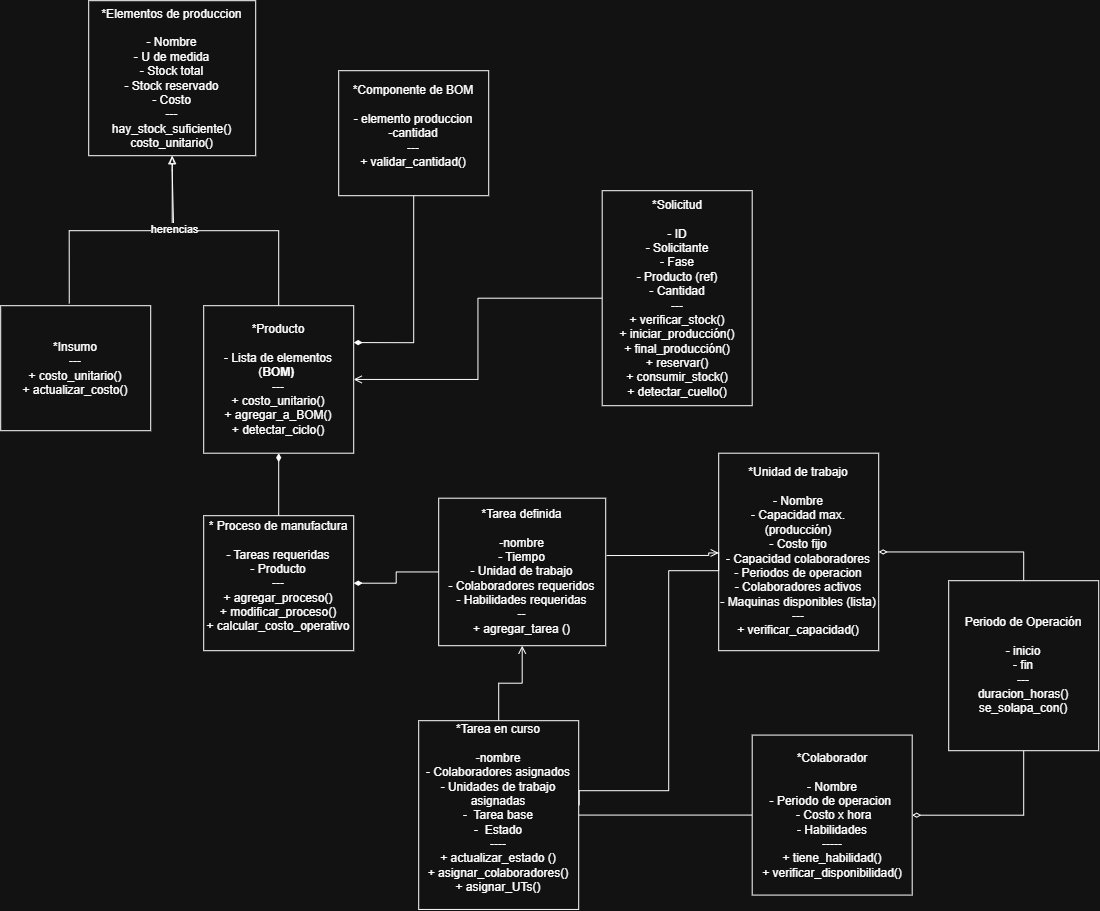

The diagram above was exported from draw.io. Its source (the exported page's mxGraphModel, read from the mxfile embedded in the PNG):
<mxGraphModel dx="1935" dy="1043" grid="1" gridSize="10" guides="1" tooltips="1" connect="1" arrows="1" fold="1" page="1" pageScale="1" pageWidth="850" pageHeight="1100" math="0" shadow="0">
  <root>
    <mxCell id="0" />
    <mxCell id="1" parent="0" />
    <mxCell id="B5g8NXMGM2Qqg1VULEyI-7" edge="1" parent="1" source="B5g8NXMGM2Qqg1VULEyI-1" style="edgeStyle=orthogonalEdgeStyle;rounded=0;orthogonalLoop=1;jettySize=auto;html=1;exitX=0.5;exitY=1;exitDx=0;exitDy=0;entryX=0.5;entryY=0;entryDx=0;entryDy=0;endArrow=none;endFill=0;startArrow=block;startFill=0;" target="B5g8NXMGM2Qqg1VULEyI-3">
      <mxGeometry relative="1" as="geometry">
        <Array as="points">
          <mxPoint x="613.5" y="210" />
          <mxPoint x="615" y="210" />
          <mxPoint x="615" y="270" />
          <mxPoint x="720" y="270" />
        </Array>
      </mxGeometry>
    </mxCell>
    <mxCell id="B5g8NXMGM2Qqg1VULEyI-1" parent="1" style="rounded=0;whiteSpace=wrap;html=1;" value="*Elementos de produccion&lt;div&gt;&lt;br&gt;- Nombre&lt;div&gt;- U de medida&lt;/div&gt;&lt;/div&gt;&lt;div&gt;- Stock total&lt;/div&gt;&lt;div&gt;- Stock reservado&lt;/div&gt;&lt;div&gt;- Costo&lt;/div&gt;&lt;div&gt;---&lt;/div&gt;&lt;div&gt;hay_stock_suficiente()&lt;/div&gt;&lt;div&gt;costo_unitario()&lt;/div&gt;" vertex="1">
      <mxGeometry height="155" width="167" x="530" y="40" as="geometry" />
    </mxCell>
    <mxCell id="B5g8NXMGM2Qqg1VULEyI-14" edge="1" parent="1" source="B5g8NXMGM2Qqg1VULEyI-3" style="edgeStyle=orthogonalEdgeStyle;rounded=0;orthogonalLoop=1;jettySize=auto;html=1;exitX=0.5;exitY=1;exitDx=0;exitDy=0;entryX=0.5;entryY=0;entryDx=0;entryDy=0;endArrow=none;endFill=0;startArrow=diamondThin;startFill=1;" target="B5g8NXMGM2Qqg1VULEyI-13">
      <mxGeometry relative="1" as="geometry" />
    </mxCell>
    <mxCell id="B5g8NXMGM2Qqg1VULEyI-3" parent="1" style="rounded=0;whiteSpace=wrap;html=1;" value="*Producto&lt;div&gt;&lt;br&gt;&lt;/div&gt;&lt;div&gt;- Lista de elementos (&lt;b&gt;BOM)&amp;nbsp;&lt;/b&gt;&lt;/div&gt;&lt;div&gt;&lt;span style=&quot;background-color: transparent; color: light-dark(rgb(0, 0, 0), rgb(255, 255, 255));&quot;&gt;---&lt;/span&gt;&lt;/div&gt;&lt;div&gt;+ costo_unitario()&lt;/div&gt;&lt;div&gt;+ agregar_a_BOM()&lt;/div&gt;&lt;div&gt;+ detectar_ciclo()&lt;/div&gt;" vertex="1">
      <mxGeometry height="147.5" width="150" x="645" y="345" as="geometry" />
    </mxCell>
    <mxCell id="B5g8NXMGM2Qqg1VULEyI-4" parent="1" style="rounded=0;whiteSpace=wrap;html=1;" value="*Insumo&lt;div&gt;---&lt;/div&gt;&lt;div&gt;+ costo_unitario()&lt;/div&gt;&lt;div&gt;+ actualizar_costo()&lt;/div&gt;" vertex="1">
      <mxGeometry height="125" width="150" x="442" y="345" as="geometry" />
    </mxCell>
    <mxCell id="B5g8NXMGM2Qqg1VULEyI-8" edge="1" parent="1" source="B5g8NXMGM2Qqg1VULEyI-5" style="edgeStyle=orthogonalEdgeStyle;rounded=0;orthogonalLoop=1;jettySize=auto;html=1;exitX=0;exitY=0.5;exitDx=0;exitDy=0;entryX=1;entryY=0.5;entryDx=0;entryDy=0;endArrow=open;endFill=0;startArrow=none;startFill=0;" target="B5g8NXMGM2Qqg1VULEyI-3">
      <mxGeometry relative="1" as="geometry" />
    </mxCell>
    <mxCell id="B5g8NXMGM2Qqg1VULEyI-5" parent="1" style="rounded=0;whiteSpace=wrap;html=1;" value="*Solicitud&lt;br&gt;&lt;div&gt;&lt;br&gt;&lt;/div&gt;&lt;div&gt;- ID&lt;/div&gt;&lt;div&gt;- Solicitante&lt;/div&gt;&lt;div&gt;- Fase&lt;/div&gt;&lt;div&gt;- Producto (ref)&lt;/div&gt;&lt;div&gt;- Cantidad&lt;/div&gt;&lt;div&gt;---&lt;/div&gt;&lt;div&gt;+ verificar_stock()&lt;/div&gt;&lt;div&gt;+ iniciar_producción()&lt;/div&gt;&lt;div&gt;+ final_producción()&lt;/div&gt;&lt;div&gt;+ reservar()&lt;/div&gt;&lt;div&gt;+ consumir_stock()&lt;/div&gt;&lt;div&gt;+ detectar_cuello()&lt;/div&gt;" vertex="1">
      <mxGeometry height="215" width="150" x="1043.5" y="230" as="geometry" />
    </mxCell>
    <mxCell id="B5g8NXMGM2Qqg1VULEyI-6" edge="1" parent="1" source="B5g8NXMGM2Qqg1VULEyI-1" style="edgeStyle=orthogonalEdgeStyle;rounded=0;orthogonalLoop=1;jettySize=auto;html=1;exitX=0.5;exitY=1;exitDx=0;exitDy=0;entryX=0.457;entryY=-0.018;entryDx=0;entryDy=0;entryPerimeter=0;endArrow=none;endFill=0;startArrow=blockThin;startFill=0;" target="B5g8NXMGM2Qqg1VULEyI-4">
      <mxGeometry relative="1" as="geometry" />
    </mxCell>
    <mxCell id="yIX0sljpBPtiqNnq3qB6-8" connectable="0" parent="B5g8NXMGM2Qqg1VULEyI-6" style="edgeLabel;html=1;align=center;verticalAlign=middle;resizable=0;points=[];" value="herencias" vertex="1">
      <mxGeometry relative="1" x="0.0768" y="-2" as="geometry">
        <mxPoint x="61" as="offset" />
      </mxGeometry>
    </mxCell>
    <mxCell id="yIX0sljpBPtiqNnq3qB6-14" edge="1" parent="1" style="edgeStyle=orthogonalEdgeStyle;rounded=0;orthogonalLoop=1;jettySize=auto;html=1;exitX=0;exitY=0.5;exitDx=0;exitDy=0;endArrow=none;endFill=0;entryX=1.005;entryY=0.382;entryDx=0;entryDy=0;entryPerimeter=0;startArrow=open;startFill=0;">
      <mxGeometry relative="1" as="geometry">
        <Array as="points">
          <mxPoint x="1150" y="592.3" />
          <mxPoint x="1150" y="594.79" />
        </Array>
        <mxPoint x="1160" y="592.25" as="sourcePoint" />
        <mxPoint x="1047.835" y="594.8449999999999" as="targetPoint" />
      </mxGeometry>
    </mxCell>
    <mxCell id="B5g8NXMGM2Qqg1VULEyI-9" parent="1" style="rounded=0;whiteSpace=wrap;html=1;" value="*Unidad de trabajo&lt;div&gt;&lt;br&gt;&lt;/div&gt;&lt;div&gt;- Nombre&lt;/div&gt;&lt;div&gt;- Capacidad max. (producción)&lt;/div&gt;&lt;div&gt;- Costo fijo&lt;/div&gt;&lt;div&gt;- Capacidad colaboradores&lt;/div&gt;&lt;div&gt;- Periodos de operacion&lt;/div&gt;&lt;div&gt;- Colaboradores activos&lt;/div&gt;&lt;div&gt;- Maquinas disponibles (lista)&lt;/div&gt;&lt;div&gt;---&lt;/div&gt;&lt;div&gt;+ verificar_capacidad()&lt;/div&gt;" vertex="1">
      <mxGeometry height="197.5" width="160" x="1160" y="492.5" as="geometry" />
    </mxCell>
    <mxCell id="B5g8NXMGM2Qqg1VULEyI-17" edge="1" parent="1" source="B5g8NXMGM2Qqg1VULEyI-10" style="edgeStyle=orthogonalEdgeStyle;rounded=0;orthogonalLoop=1;jettySize=auto;html=1;exitX=0;exitY=0.5;exitDx=0;exitDy=0;entryX=1;entryY=0.5;entryDx=0;entryDy=0;endArrow=none;endFill=0;" target="Qhj-i5pixGZp14L8bYav-8">
      <mxGeometry relative="1" as="geometry" />
    </mxCell>
    <mxCell id="B5g8NXMGM2Qqg1VULEyI-10" parent="1" style="rounded=0;whiteSpace=wrap;html=1;" value="*Colaborador&lt;div&gt;&lt;br&gt;&lt;/div&gt;&lt;div&gt;- Nombre&lt;/div&gt;&lt;div&gt;- Periodo de operacion&amp;nbsp;&lt;/div&gt;&lt;div&gt;&lt;span style=&quot;background-color: transparent; color: light-dark(rgb(0, 0, 0), rgb(255, 255, 255));&quot;&gt;&amp;nbsp;- Costo x hora&lt;/span&gt;&lt;/div&gt;&lt;div&gt;&lt;span style=&quot;background-color: transparent; color: light-dark(rgb(0, 0, 0), rgb(255, 255, 255));&quot;&gt;- Habilidades&lt;/span&gt;&lt;/div&gt;&lt;div&gt;-----&lt;/div&gt;&lt;div&gt;+ tiene_habilidad()&lt;/div&gt;&lt;div&gt;+ verificar_disponibilidad()&lt;/div&gt;" vertex="1">
      <mxGeometry height="160" width="160" x="1193.5" y="774.38" as="geometry" />
    </mxCell>
    <mxCell id="B5g8NXMGM2Qqg1VULEyI-13" parent="1" style="rounded=0;whiteSpace=wrap;html=1;" value="* Proceso de manufactura&lt;div&gt;&lt;br&gt;&lt;div&gt;- Tareas requeridas&lt;/div&gt;&lt;/div&gt;&lt;div&gt;&lt;span style=&quot;background-color: transparent; color: light-dark(rgb(0, 0, 0), rgb(255, 255, 255));&quot;&gt;- Producto&lt;/span&gt;&lt;/div&gt;&lt;div&gt;---&lt;/div&gt;&lt;div&gt;+ agregar_proceso()&lt;/div&gt;&lt;div&gt;+ modificar_proceso()&lt;/div&gt;&lt;div&gt;+ calcular_costo_operativo&lt;/div&gt;&lt;div&gt;&lt;br&gt;&lt;/div&gt;" vertex="1">
      <mxGeometry height="135" width="150" x="645" y="555" as="geometry" />
    </mxCell>
    <mxCell id="B5g8NXMGM2Qqg1VULEyI-18" edge="1" parent="1" source="B5g8NXMGM2Qqg1VULEyI-15" style="edgeStyle=orthogonalEdgeStyle;rounded=0;orthogonalLoop=1;jettySize=auto;html=1;exitX=0;exitY=0.5;exitDx=0;exitDy=0;endArrow=diamondThin;endFill=1;entryX=1;entryY=0.5;entryDx=0;entryDy=0;" target="B5g8NXMGM2Qqg1VULEyI-13">
      <mxGeometry relative="1" as="geometry">
        <mxPoint x="730" y="740" as="targetPoint" />
      </mxGeometry>
    </mxCell>
    <mxCell id="yIX0sljpBPtiqNnq3qB6-10" edge="1" parent="1" source="B5g8NXMGM2Qqg1VULEyI-15" style="edgeStyle=orthogonalEdgeStyle;rounded=0;orthogonalLoop=1;jettySize=auto;html=1;exitX=0.5;exitY=1;exitDx=0;exitDy=0;entryX=0.5;entryY=0;entryDx=0;entryDy=0;endArrow=none;endFill=0;startArrow=open;startFill=0;" target="Qhj-i5pixGZp14L8bYav-8">
      <mxGeometry relative="1" as="geometry" />
    </mxCell>
    <mxCell id="B5g8NXMGM2Qqg1VULEyI-15" parent="1" style="rounded=0;whiteSpace=wrap;html=1;" value="*Tarea definida&lt;div&gt;&lt;br&gt;&lt;/div&gt;&lt;div&gt;-nombre&lt;/div&gt;&lt;div&gt;&lt;span style=&quot;background-color: transparent; color: light-dark(rgb(0, 0, 0), rgb(255, 255, 255));&quot;&gt;- Tiempo&lt;/span&gt;&lt;/div&gt;&lt;div&gt;- Unidad de trabajo&lt;/div&gt;&lt;div&gt;- Colaboradores requeridos&lt;/div&gt;&lt;div&gt;- Habilidades requeridas&lt;/div&gt;&lt;div&gt;--&lt;/div&gt;&lt;div&gt;+ agregar_tarea ()&lt;/div&gt;" vertex="1">
      <mxGeometry height="147.5" width="167" x="880" y="537.5" as="geometry" />
    </mxCell>
    <mxCell id="Qhj-i5pixGZp14L8bYav-13" edge="1" parent="1" source="Qhj-i5pixGZp14L8bYav-7" style="edgeStyle=orthogonalEdgeStyle;rounded=0;orthogonalLoop=1;jettySize=auto;html=1;entryX=1;entryY=0.25;entryDx=0;entryDy=0;endArrow=diamondThin;endFill=1;" target="B5g8NXMGM2Qqg1VULEyI-3">
      <mxGeometry relative="1" as="geometry" />
    </mxCell>
    <mxCell id="Qhj-i5pixGZp14L8bYav-7" parent="1" style="rounded=0;whiteSpace=wrap;html=1;" value="*Componente de BOM&lt;div&gt;&lt;br&gt;&lt;div&gt;- elemento produccion&lt;/div&gt;&lt;div&gt;-cantidad&lt;/div&gt;&lt;div&gt;---&lt;/div&gt;&lt;div&gt;+ validar_cantidad()&lt;/div&gt;&lt;div&gt;&lt;br&gt;&lt;/div&gt;&lt;/div&gt;" vertex="1">
      <mxGeometry height="125" width="150" x="780" y="110" as="geometry" />
    </mxCell>
    <mxCell id="Qhj-i5pixGZp14L8bYav-8" parent="1" style="rounded=0;whiteSpace=wrap;html=1;" value="*Tarea en curso&lt;div&gt;&lt;br&gt;&lt;/div&gt;&lt;div&gt;-nombre&lt;/div&gt;&lt;div&gt;- Colaboradores asignados&lt;/div&gt;&lt;div&gt;- Unidades de trabajo asignadas&lt;/div&gt;&lt;div&gt;-&amp;nbsp; Tarea base&lt;/div&gt;&lt;div&gt;-&amp;nbsp; Estado&lt;/div&gt;&lt;div&gt;----&lt;/div&gt;&lt;div&gt;+ actualizar_estado ()&lt;/div&gt;&lt;div&gt;+ asignar_colaboradores()&lt;/div&gt;&lt;div&gt;+ asignar_UTs()&lt;/div&gt;&lt;div&gt;&lt;br&gt;&lt;/div&gt;" vertex="1">
      <mxGeometry height="188.75" width="160" x="860" y="760" as="geometry" />
    </mxCell>
    <mxCell id="yIX0sljpBPtiqNnq3qB6-15" edge="1" parent="1" source="B5g8NXMGM2Qqg1VULEyI-9" style="edgeStyle=orthogonalEdgeStyle;rounded=0;orthogonalLoop=1;jettySize=auto;html=1;exitX=0;exitY=0.5;exitDx=0;exitDy=0;entryX=1.003;entryY=0.448;entryDx=0;entryDy=0;entryPerimeter=0;endArrow=none;endFill=0;" target="Qhj-i5pixGZp14L8bYav-8">
      <mxGeometry relative="1" as="geometry">
        <Array as="points">
          <mxPoint x="1160" y="610" />
          <mxPoint x="1110" y="610" />
          <mxPoint x="1110" y="830" />
          <mxPoint x="1020.52" y="830" />
        </Array>
      </mxGeometry>
    </mxCell>
    <mxCell id="LYqpcGlIxibZHukZ1DEI-3" edge="1" parent="1" source="LYqpcGlIxibZHukZ1DEI-1" style="edgeStyle=orthogonalEdgeStyle;rounded=0;orthogonalLoop=1;jettySize=auto;html=1;exitX=0.5;exitY=0;exitDx=0;exitDy=0;entryX=1;entryY=0.5;entryDx=0;entryDy=0;endArrow=diamondThin;endFill=0;" target="B5g8NXMGM2Qqg1VULEyI-9">
      <mxGeometry relative="1" as="geometry" />
    </mxCell>
    <mxCell id="LYqpcGlIxibZHukZ1DEI-5" edge="1" parent="1" source="LYqpcGlIxibZHukZ1DEI-1" style="edgeStyle=orthogonalEdgeStyle;rounded=0;orthogonalLoop=1;jettySize=auto;html=1;exitX=0.5;exitY=1;exitDx=0;exitDy=0;endArrow=diamondThin;endFill=0;" target="B5g8NXMGM2Qqg1VULEyI-10">
      <mxGeometry relative="1" as="geometry" />
    </mxCell>
    <mxCell id="LYqpcGlIxibZHukZ1DEI-1" parent="1" style="rounded=0;whiteSpace=wrap;html=1;" value="Periodo de Operación&lt;div&gt;&lt;br&gt;&lt;/div&gt;&lt;div&gt;- inicio&lt;/div&gt;&lt;div&gt;- fin&lt;/div&gt;&lt;div&gt;---&lt;/div&gt;&lt;div&gt;duracion_horas()&lt;/div&gt;&lt;div&gt;se_solapa_con()&lt;/div&gt;" vertex="1">
      <mxGeometry height="170" width="150" x="1390" y="620" as="geometry" />
    </mxCell>
  </root>
</mxGraphModel>